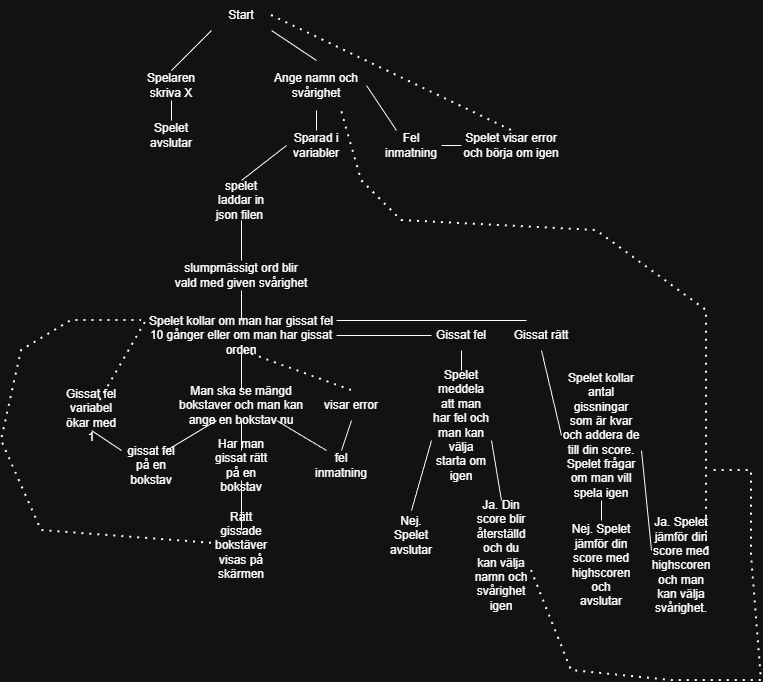

The diagram above was exported from draw.io. Its source (the exported page's mxGraphModel, read from the mxfile embedded in the PNG):
<mxGraphModel dx="1426" dy="751" grid="1" gridSize="10" guides="1" tooltips="1" connect="1" arrows="1" fold="1" page="1" pageScale="1" pageWidth="850" pageHeight="1100" math="0" shadow="0">
  <root>
    <mxCell id="0" />
    <mxCell id="1" parent="0" />
    <mxCell id="4ls9GAMp61teVUlesWjn-1" parent="1" style="text;html=1;whiteSpace=wrap;strokeColor=none;fillColor=none;align=center;verticalAlign=middle;rounded=0;" value="Start" vertex="1">
      <mxGeometry height="30" width="60" x="270" y="60" as="geometry" />
    </mxCell>
    <mxCell id="4ls9GAMp61teVUlesWjn-2" parent="1" style="text;html=1;whiteSpace=wrap;strokeColor=none;fillColor=none;align=center;verticalAlign=middle;rounded=0;" value="Ange namn och svårighet" vertex="1">
      <mxGeometry height="50" width="100" x="325" y="120" as="geometry" />
    </mxCell>
    <mxCell id="4ls9GAMp61teVUlesWjn-5" edge="1" parent="1" source="4ls9GAMp61teVUlesWjn-2" style="endArrow=none;html=1;rounded=0;entryX=1;entryY=1;entryDx=0;entryDy=0;exitX=0.5;exitY=0;exitDx=0;exitDy=0;" target="4ls9GAMp61teVUlesWjn-1" value="">
      <mxGeometry height="50" relative="1" width="50" as="geometry">
        <mxPoint x="400" y="410" as="sourcePoint" />
        <mxPoint x="450" y="360" as="targetPoint" />
      </mxGeometry>
    </mxCell>
    <mxCell id="4ls9GAMp61teVUlesWjn-6" parent="1" style="text;html=1;whiteSpace=wrap;strokeColor=none;fillColor=none;align=center;verticalAlign=middle;rounded=0;" value="Spelaren skriva X" vertex="1">
      <mxGeometry height="30" width="60" x="200" y="130" as="geometry" />
    </mxCell>
    <mxCell id="4ls9GAMp61teVUlesWjn-7" edge="1" parent="1" source="4ls9GAMp61teVUlesWjn-6" style="endArrow=none;html=1;rounded=0;entryX=0;entryY=1;entryDx=0;entryDy=0;exitX=0.5;exitY=0;exitDx=0;exitDy=0;" target="4ls9GAMp61teVUlesWjn-1" value="">
      <mxGeometry height="50" relative="1" width="50" as="geometry">
        <mxPoint x="400" y="410" as="sourcePoint" />
        <mxPoint x="450" y="360" as="targetPoint" />
      </mxGeometry>
    </mxCell>
    <mxCell id="4ls9GAMp61teVUlesWjn-8" parent="1" style="text;html=1;whiteSpace=wrap;strokeColor=none;fillColor=none;align=center;verticalAlign=middle;rounded=0;" value="Spelet avslutar" vertex="1">
      <mxGeometry height="30" width="60" x="200" y="180" as="geometry" />
    </mxCell>
    <mxCell id="4ls9GAMp61teVUlesWjn-9" edge="1" parent="1" source="4ls9GAMp61teVUlesWjn-8" style="endArrow=none;html=1;rounded=0;entryX=0.5;entryY=1;entryDx=0;entryDy=0;exitX=0.5;exitY=0;exitDx=0;exitDy=0;" target="4ls9GAMp61teVUlesWjn-6" value="">
      <mxGeometry height="50" relative="1" width="50" as="geometry">
        <mxPoint x="400" y="410" as="sourcePoint" />
        <mxPoint x="450" y="360" as="targetPoint" />
      </mxGeometry>
    </mxCell>
    <mxCell id="4ls9GAMp61teVUlesWjn-10" parent="1" style="text;html=1;whiteSpace=wrap;strokeColor=none;fillColor=none;align=center;verticalAlign=middle;rounded=0;" value="Sparad i variabler" vertex="1">
      <mxGeometry height="30" width="60" x="345" y="190" as="geometry" />
    </mxCell>
    <mxCell id="4ls9GAMp61teVUlesWjn-11" edge="1" parent="1" source="4ls9GAMp61teVUlesWjn-10" style="endArrow=none;html=1;rounded=0;entryX=0.5;entryY=1;entryDx=0;entryDy=0;exitX=0.5;exitY=0;exitDx=0;exitDy=0;" target="4ls9GAMp61teVUlesWjn-2" value="">
      <mxGeometry height="50" relative="1" width="50" as="geometry">
        <mxPoint x="380" y="190" as="sourcePoint" />
        <mxPoint x="450" y="260" as="targetPoint" />
      </mxGeometry>
    </mxCell>
    <mxCell id="4ls9GAMp61teVUlesWjn-12" edge="1" parent="1" source="4ls9GAMp61teVUlesWjn-2" style="edgeStyle=orthogonalEdgeStyle;rounded=0;orthogonalLoop=1;jettySize=auto;html=1;exitX=0.5;exitY=1;exitDx=0;exitDy=0;" target="4ls9GAMp61teVUlesWjn-2">
      <mxGeometry relative="1" as="geometry" />
    </mxCell>
    <mxCell id="4ls9GAMp61teVUlesWjn-13" parent="1" style="text;html=1;whiteSpace=wrap;strokeColor=none;fillColor=none;align=center;verticalAlign=middle;rounded=0;" value="Fel inmatning" vertex="1">
      <mxGeometry height="30" width="60" x="440" y="190" as="geometry" />
    </mxCell>
    <mxCell id="4ls9GAMp61teVUlesWjn-14" edge="1" parent="1" source="4ls9GAMp61teVUlesWjn-13" style="endArrow=none;html=1;rounded=0;entryX=1;entryY=0.5;entryDx=0;entryDy=0;exitX=0.25;exitY=0;exitDx=0;exitDy=0;" target="4ls9GAMp61teVUlesWjn-2" value="">
      <mxGeometry height="50" relative="1" width="50" as="geometry">
        <mxPoint x="400" y="310" as="sourcePoint" />
        <mxPoint x="450" y="260" as="targetPoint" />
      </mxGeometry>
    </mxCell>
    <mxCell id="4ls9GAMp61teVUlesWjn-15" parent="1" style="text;html=1;whiteSpace=wrap;strokeColor=none;fillColor=none;align=center;verticalAlign=middle;rounded=0;" value="Spelet visar error och börja om igen" vertex="1">
      <mxGeometry height="30" width="100" x="520" y="190" as="geometry" />
    </mxCell>
    <mxCell id="4ls9GAMp61teVUlesWjn-16" edge="1" parent="1" source="4ls9GAMp61teVUlesWjn-15" style="endArrow=none;html=1;rounded=0;entryX=1;entryY=0.5;entryDx=0;entryDy=0;exitX=0;exitY=0.5;exitDx=0;exitDy=0;" target="4ls9GAMp61teVUlesWjn-13" value="">
      <mxGeometry height="50" relative="1" width="50" as="geometry">
        <mxPoint x="400" y="310" as="sourcePoint" />
        <mxPoint x="450" y="260" as="targetPoint" />
      </mxGeometry>
    </mxCell>
    <mxCell id="vAYBdn7Banlmmdjynt2d-1" edge="1" parent="1" source="4ls9GAMp61teVUlesWjn-1" style="endArrow=none;dashed=1;html=1;dashPattern=1 3;strokeWidth=2;rounded=0;entryX=0.5;entryY=0;entryDx=0;entryDy=0;exitX=1;exitY=0.5;exitDx=0;exitDy=0;" target="4ls9GAMp61teVUlesWjn-15" value="">
      <mxGeometry height="50" relative="1" width="50" as="geometry">
        <mxPoint x="400" y="310" as="sourcePoint" />
        <mxPoint x="450" y="260" as="targetPoint" />
      </mxGeometry>
    </mxCell>
    <mxCell id="vAYBdn7Banlmmdjynt2d-2" parent="1" style="text;html=1;whiteSpace=wrap;strokeColor=none;fillColor=none;align=center;verticalAlign=middle;rounded=0;" value="spelet laddar in json filen&amp;nbsp;" vertex="1">
      <mxGeometry height="40" width="60" x="270" y="240" as="geometry" />
    </mxCell>
    <mxCell id="vAYBdn7Banlmmdjynt2d-5" edge="1" parent="1" source="vAYBdn7Banlmmdjynt2d-2" style="endArrow=none;html=1;rounded=0;exitX=0.5;exitY=0;exitDx=0;exitDy=0;entryX=0;entryY=0.5;entryDx=0;entryDy=0;" target="4ls9GAMp61teVUlesWjn-10" value="">
      <mxGeometry height="50" relative="1" width="50" as="geometry">
        <mxPoint x="400" y="310" as="sourcePoint" />
        <mxPoint x="450" y="260" as="targetPoint" />
      </mxGeometry>
    </mxCell>
    <mxCell id="vAYBdn7Banlmmdjynt2d-6" parent="1" style="text;html=1;whiteSpace=wrap;strokeColor=none;fillColor=none;align=center;verticalAlign=middle;rounded=0;" value="slumpmässigt ord blir vald med given svårighet" vertex="1">
      <mxGeometry height="30" width="140" x="230" y="320" as="geometry" />
    </mxCell>
    <mxCell id="vAYBdn7Banlmmdjynt2d-7" edge="1" parent="1" source="vAYBdn7Banlmmdjynt2d-6" style="endArrow=none;html=1;rounded=0;exitX=0.5;exitY=0;exitDx=0;exitDy=0;entryX=0.5;entryY=1;entryDx=0;entryDy=0;" target="vAYBdn7Banlmmdjynt2d-2" value="">
      <mxGeometry height="50" relative="1" width="50" as="geometry">
        <mxPoint x="400" y="310" as="sourcePoint" />
        <mxPoint x="450" y="260" as="targetPoint" />
      </mxGeometry>
    </mxCell>
    <mxCell id="vAYBdn7Banlmmdjynt2d-8" parent="1" style="text;html=1;whiteSpace=wrap;strokeColor=none;fillColor=none;align=center;verticalAlign=middle;rounded=0;" value="Man ska se mängd bokstaver och man kan ange en bokstav nu" vertex="1">
      <mxGeometry height="30" width="140" x="230" y="450" as="geometry" />
    </mxCell>
    <mxCell id="vAYBdn7Banlmmdjynt2d-10" parent="1" style="text;html=1;whiteSpace=wrap;strokeColor=none;fillColor=none;align=center;verticalAlign=middle;rounded=0;" value="Spelet kollar om man har gissat fel 10 gånger eller om man har gissat orden" vertex="1">
      <mxGeometry height="30" width="190" x="205" y="380" as="geometry" />
    </mxCell>
    <mxCell id="vAYBdn7Banlmmdjynt2d-12" edge="1" parent="1" source="vAYBdn7Banlmmdjynt2d-10" style="endArrow=none;html=1;rounded=0;exitX=0.5;exitY=0;exitDx=0;exitDy=0;entryX=0.5;entryY=1;entryDx=0;entryDy=0;" target="vAYBdn7Banlmmdjynt2d-6" value="">
      <mxGeometry height="50" relative="1" width="50" as="geometry">
        <mxPoint x="440" y="310" as="sourcePoint" />
        <mxPoint x="490" y="260" as="targetPoint" />
      </mxGeometry>
    </mxCell>
    <mxCell id="vAYBdn7Banlmmdjynt2d-13" edge="1" parent="1" source="vAYBdn7Banlmmdjynt2d-10" style="endArrow=none;html=1;rounded=0;exitX=0.5;exitY=1;exitDx=0;exitDy=0;entryX=0.5;entryY=0;entryDx=0;entryDy=0;" target="vAYBdn7Banlmmdjynt2d-8" value="">
      <mxGeometry height="50" relative="1" width="50" as="geometry">
        <mxPoint x="440" y="310" as="sourcePoint" />
        <mxPoint x="490" y="260" as="targetPoint" />
      </mxGeometry>
    </mxCell>
    <mxCell id="vAYBdn7Banlmmdjynt2d-14" parent="1" style="text;html=1;whiteSpace=wrap;strokeColor=none;fillColor=none;align=center;verticalAlign=middle;rounded=0;" value="Har man gissat rätt på en bokstav" vertex="1">
      <mxGeometry height="30" width="60" x="270" y="510" as="geometry" />
    </mxCell>
    <mxCell id="vAYBdn7Banlmmdjynt2d-15" edge="1" parent="1" source="vAYBdn7Banlmmdjynt2d-14" style="endArrow=none;html=1;rounded=0;entryX=0.5;entryY=1;entryDx=0;entryDy=0;" target="vAYBdn7Banlmmdjynt2d-8" value="">
      <mxGeometry height="50" relative="1" width="50" as="geometry">
        <mxPoint x="440" y="310" as="sourcePoint" />
        <mxPoint x="490" y="260" as="targetPoint" />
      </mxGeometry>
    </mxCell>
    <mxCell id="vAYBdn7Banlmmdjynt2d-16" parent="1" style="text;html=1;whiteSpace=wrap;strokeColor=none;fillColor=none;align=center;verticalAlign=middle;rounded=0;" value="gissat fel på en bokstav" vertex="1">
      <mxGeometry height="30" width="60" x="180" y="510" as="geometry" />
    </mxCell>
    <mxCell id="vAYBdn7Banlmmdjynt2d-17" edge="1" parent="1" source="vAYBdn7Banlmmdjynt2d-16" style="endArrow=none;html=1;rounded=0;exitX=0.75;exitY=0;exitDx=0;exitDy=0;" target="vAYBdn7Banlmmdjynt2d-8" value="">
      <mxGeometry height="50" relative="1" width="50" as="geometry">
        <mxPoint x="440" y="310" as="sourcePoint" />
        <mxPoint x="490" y="260" as="targetPoint" />
      </mxGeometry>
    </mxCell>
    <mxCell id="vAYBdn7Banlmmdjynt2d-18" parent="1" style="text;html=1;whiteSpace=wrap;strokeColor=none;fillColor=none;align=center;verticalAlign=middle;rounded=0;" value="fel inmatning" vertex="1">
      <mxGeometry height="30" width="60" x="370" y="510" as="geometry" />
    </mxCell>
    <mxCell id="vAYBdn7Banlmmdjynt2d-19" edge="1" parent="1" source="vAYBdn7Banlmmdjynt2d-8" style="endArrow=none;html=1;rounded=0;exitX=0.75;exitY=1;exitDx=0;exitDy=0;entryX=0.25;entryY=0;entryDx=0;entryDy=0;" target="vAYBdn7Banlmmdjynt2d-18" value="">
      <mxGeometry height="50" relative="1" width="50" as="geometry">
        <mxPoint x="440" y="310" as="sourcePoint" />
        <mxPoint x="490" y="260" as="targetPoint" />
      </mxGeometry>
    </mxCell>
    <mxCell id="vAYBdn7Banlmmdjynt2d-20" parent="1" style="text;html=1;whiteSpace=wrap;strokeColor=none;fillColor=none;align=center;verticalAlign=middle;rounded=0;" value="visar error" vertex="1">
      <mxGeometry height="30" width="60" x="380" y="450" as="geometry" />
    </mxCell>
    <mxCell id="vAYBdn7Banlmmdjynt2d-21" edge="1" parent="1" source="vAYBdn7Banlmmdjynt2d-18" style="endArrow=none;html=1;rounded=0;exitX=0.5;exitY=0;exitDx=0;exitDy=0;entryX=0.5;entryY=1;entryDx=0;entryDy=0;" target="vAYBdn7Banlmmdjynt2d-20" value="">
      <mxGeometry height="50" relative="1" width="50" as="geometry">
        <mxPoint x="440" y="310" as="sourcePoint" />
        <mxPoint x="490" y="260" as="targetPoint" />
      </mxGeometry>
    </mxCell>
    <mxCell id="vAYBdn7Banlmmdjynt2d-22" edge="1" parent="1" source="vAYBdn7Banlmmdjynt2d-20" style="endArrow=none;dashed=1;html=1;dashPattern=1 3;strokeWidth=2;rounded=0;exitX=0.5;exitY=0;exitDx=0;exitDy=0;" value="">
      <mxGeometry height="50" relative="1" width="50" as="geometry">
        <mxPoint x="440" y="310" as="sourcePoint" />
        <mxPoint x="300" y="410" as="targetPoint" />
      </mxGeometry>
    </mxCell>
    <mxCell id="vAYBdn7Banlmmdjynt2d-23" parent="1" style="text;html=1;whiteSpace=wrap;strokeColor=none;fillColor=none;align=center;verticalAlign=middle;rounded=0;" value="Gissat fel variabel ökar med 1" vertex="1">
      <mxGeometry height="30" width="60" x="120" y="460" as="geometry" />
    </mxCell>
    <mxCell id="vAYBdn7Banlmmdjynt2d-24" edge="1" parent="1" source="vAYBdn7Banlmmdjynt2d-16" style="endArrow=none;html=1;rounded=0;exitX=0;exitY=0;exitDx=0;exitDy=0;entryX=0.5;entryY=1;entryDx=0;entryDy=0;" target="vAYBdn7Banlmmdjynt2d-23" value="">
      <mxGeometry height="50" relative="1" width="50" as="geometry">
        <mxPoint x="440" y="310" as="sourcePoint" />
        <mxPoint x="490" y="260" as="targetPoint" />
      </mxGeometry>
    </mxCell>
    <mxCell id="vAYBdn7Banlmmdjynt2d-25" edge="1" parent="1" source="vAYBdn7Banlmmdjynt2d-23" style="endArrow=none;dashed=1;html=1;dashPattern=1 3;strokeWidth=2;rounded=0;entryX=0;entryY=0;entryDx=0;entryDy=0;" target="vAYBdn7Banlmmdjynt2d-10" value="">
      <mxGeometry height="50" relative="1" width="50" as="geometry">
        <mxPoint x="440" y="310" as="sourcePoint" />
        <mxPoint x="490" y="260" as="targetPoint" />
      </mxGeometry>
    </mxCell>
    <mxCell id="vAYBdn7Banlmmdjynt2d-26" parent="1" style="text;html=1;whiteSpace=wrap;strokeColor=none;fillColor=none;align=center;verticalAlign=middle;rounded=0;" value="Rätt gissade bokstäver visas på skärmen" vertex="1">
      <mxGeometry height="30" width="60" x="270" y="590" as="geometry" />
    </mxCell>
    <mxCell id="vAYBdn7Banlmmdjynt2d-27" edge="1" parent="1" source="vAYBdn7Banlmmdjynt2d-26" style="endArrow=none;dashed=1;html=1;dashPattern=1 3;strokeWidth=2;rounded=0;" value="">
      <mxGeometry height="50" relative="1" width="50" as="geometry">
        <Array as="points">
          <mxPoint x="100" y="590" />
          <mxPoint x="60" y="500" />
          <mxPoint x="80" y="410" />
          <mxPoint x="130" y="380" />
        </Array>
        <mxPoint x="310" y="540" as="sourcePoint" />
        <mxPoint x="200" y="380" as="targetPoint" />
      </mxGeometry>
    </mxCell>
    <mxCell id="vAYBdn7Banlmmdjynt2d-28" edge="1" parent="1" source="vAYBdn7Banlmmdjynt2d-26" style="endArrow=none;html=1;rounded=0;" target="vAYBdn7Banlmmdjynt2d-14" value="">
      <mxGeometry height="50" relative="1" width="50" as="geometry">
        <mxPoint x="310" y="540" as="sourcePoint" />
        <mxPoint x="360" y="490" as="targetPoint" />
      </mxGeometry>
    </mxCell>
    <mxCell id="vAYBdn7Banlmmdjynt2d-29" parent="1" style="text;html=1;whiteSpace=wrap;strokeColor=none;fillColor=none;align=center;verticalAlign=middle;rounded=0;" value="Gissat fel" vertex="1">
      <mxGeometry height="30" width="60" x="490" y="380" as="geometry" />
    </mxCell>
    <mxCell id="vAYBdn7Banlmmdjynt2d-31" parent="1" style="text;html=1;whiteSpace=wrap;strokeColor=none;fillColor=none;align=center;verticalAlign=middle;rounded=0;" value="Gissat rätt" vertex="1">
      <mxGeometry height="30" width="60" x="570" y="380" as="geometry" />
    </mxCell>
    <mxCell id="vAYBdn7Banlmmdjynt2d-32" edge="1" parent="1" source="vAYBdn7Banlmmdjynt2d-10" style="endArrow=none;html=1;rounded=0;exitX=1;exitY=0.5;exitDx=0;exitDy=0;entryX=0;entryY=0.5;entryDx=0;entryDy=0;" target="vAYBdn7Banlmmdjynt2d-29" value="">
      <mxGeometry height="50" relative="1" width="50" as="geometry">
        <mxPoint x="450" y="490" as="sourcePoint" />
        <mxPoint x="500" y="440" as="targetPoint" />
      </mxGeometry>
    </mxCell>
    <mxCell id="vAYBdn7Banlmmdjynt2d-33" edge="1" parent="1" source="vAYBdn7Banlmmdjynt2d-10" style="endArrow=none;html=1;rounded=0;exitX=1;exitY=0;exitDx=0;exitDy=0;entryX=0.25;entryY=0;entryDx=0;entryDy=0;" target="vAYBdn7Banlmmdjynt2d-31" value="">
      <mxGeometry height="50" relative="1" width="50" as="geometry">
        <mxPoint x="450" y="490" as="sourcePoint" />
        <mxPoint x="500" y="440" as="targetPoint" />
      </mxGeometry>
    </mxCell>
    <mxCell id="vAYBdn7Banlmmdjynt2d-34" parent="1" style="text;html=1;whiteSpace=wrap;strokeColor=none;fillColor=none;align=center;verticalAlign=middle;rounded=0;" value="Spelet meddela att man har fel och man kan välja starta om igen" vertex="1">
      <mxGeometry height="30" width="60" x="490" y="470" as="geometry" />
    </mxCell>
    <mxCell id="vAYBdn7Banlmmdjynt2d-35" edge="1" parent="1" style="endArrow=none;html=1;rounded=0;entryX=0.5;entryY=1;entryDx=0;entryDy=0;" target="vAYBdn7Banlmmdjynt2d-29" value="">
      <mxGeometry height="50" relative="1" width="50" as="geometry">
        <mxPoint x="520" y="430" as="sourcePoint" />
        <mxPoint x="500" y="440" as="targetPoint" />
      </mxGeometry>
    </mxCell>
    <mxCell id="vAYBdn7Banlmmdjynt2d-36" parent="1" style="text;html=1;whiteSpace=wrap;strokeColor=none;fillColor=none;align=center;verticalAlign=middle;rounded=0;" value="Spelet kollar antal gissningar som är kvar och addera de till din score. Spelet frågar om man vill spela igen" vertex="1">
      <mxGeometry height="30" width="80" x="620" y="480" as="geometry" />
    </mxCell>
    <mxCell id="vAYBdn7Banlmmdjynt2d-37" edge="1" parent="1" source="vAYBdn7Banlmmdjynt2d-36" style="endArrow=none;html=1;rounded=0;entryX=0.5;entryY=1;entryDx=0;entryDy=0;exitX=0;exitY=0.5;exitDx=0;exitDy=0;" target="vAYBdn7Banlmmdjynt2d-31" value="">
      <mxGeometry height="50" relative="1" width="50" as="geometry">
        <mxPoint x="640" y="490" as="sourcePoint" />
        <mxPoint x="690" y="440" as="targetPoint" />
      </mxGeometry>
    </mxCell>
    <mxCell id="vAYBdn7Banlmmdjynt2d-38" parent="1" style="text;html=1;whiteSpace=wrap;strokeColor=none;fillColor=none;align=center;verticalAlign=middle;rounded=0;" value="Nej. Spelet jämför din score med highscoren och avslutar" vertex="1">
      <mxGeometry height="30" width="60" x="630" y="610" as="geometry" />
    </mxCell>
    <mxCell id="vAYBdn7Banlmmdjynt2d-39" edge="1" parent="1" style="endArrow=none;html=1;rounded=0;" value="">
      <mxGeometry height="50" relative="1" width="50" as="geometry">
        <mxPoint x="660" y="580" as="sourcePoint" />
        <mxPoint x="660" y="560" as="targetPoint" />
      </mxGeometry>
    </mxCell>
    <mxCell id="vAYBdn7Banlmmdjynt2d-40" parent="1" style="text;html=1;whiteSpace=wrap;strokeColor=none;fillColor=none;align=center;verticalAlign=middle;rounded=0;" value="Ja. Spelet jämför din score med highscoren och man kan välja svårighet." vertex="1">
      <mxGeometry height="30" width="60" x="710" y="610" as="geometry" />
    </mxCell>
    <mxCell id="vAYBdn7Banlmmdjynt2d-42" edge="1" parent="1" source="vAYBdn7Banlmmdjynt2d-40" style="endArrow=none;html=1;rounded=0;entryX=1;entryY=1;entryDx=0;entryDy=0;exitX=0;exitY=0;exitDx=0;exitDy=0;" target="vAYBdn7Banlmmdjynt2d-36" value="">
      <mxGeometry height="50" relative="1" width="50" as="geometry">
        <mxPoint x="640" y="600" as="sourcePoint" />
        <mxPoint x="690" y="550" as="targetPoint" />
      </mxGeometry>
    </mxCell>
    <mxCell id="vAYBdn7Banlmmdjynt2d-43" edge="1" parent="1" source="vAYBdn7Banlmmdjynt2d-40" style="endArrow=none;dashed=1;html=1;dashPattern=1 3;strokeWidth=2;rounded=0;exitX=0.917;exitY=-0.043;exitDx=0;exitDy=0;exitPerimeter=0;entryX=0.75;entryY=1;entryDx=0;entryDy=0;" target="4ls9GAMp61teVUlesWjn-2" value="">
      <mxGeometry height="50" relative="1" width="50" as="geometry">
        <Array as="points">
          <mxPoint x="765" y="370" />
          <mxPoint x="655" y="290" />
          <mxPoint x="460" y="280" />
          <mxPoint x="420" y="240" />
        </Array>
        <mxPoint x="775" y="610" as="sourcePoint" />
        <mxPoint x="420" y="190" as="targetPoint" />
      </mxGeometry>
    </mxCell>
    <mxCell id="vAYBdn7Banlmmdjynt2d-45" parent="1" style="text;html=1;whiteSpace=wrap;strokeColor=none;fillColor=none;align=center;verticalAlign=middle;rounded=0;" value="Ja. Din score blir återställd och du kan välja namn och svårighet igen" vertex="1">
      <mxGeometry height="30" width="60" x="530" y="600" as="geometry" />
    </mxCell>
    <mxCell id="vAYBdn7Banlmmdjynt2d-46" parent="1" style="text;html=1;whiteSpace=wrap;strokeColor=none;fillColor=none;align=center;verticalAlign=middle;rounded=0;" value="Nej. Spelet avslutar" vertex="1">
      <mxGeometry height="30" width="60" x="440" y="580" as="geometry" />
    </mxCell>
    <mxCell id="vAYBdn7Banlmmdjynt2d-47" edge="1" parent="1" style="endArrow=none;html=1;rounded=0;entryX=0;entryY=1;entryDx=0;entryDy=0;" target="vAYBdn7Banlmmdjynt2d-34" value="">
      <mxGeometry height="50" relative="1" width="50" as="geometry">
        <mxPoint x="470" y="570" as="sourcePoint" />
        <mxPoint x="690" y="550" as="targetPoint" />
      </mxGeometry>
    </mxCell>
    <mxCell id="vAYBdn7Banlmmdjynt2d-48" edge="1" parent="1" style="endArrow=none;html=1;rounded=0;entryX=1;entryY=1;entryDx=0;entryDy=0;" target="vAYBdn7Banlmmdjynt2d-34" value="">
      <mxGeometry height="50" relative="1" width="50" as="geometry">
        <mxPoint x="560" y="560" as="sourcePoint" />
        <mxPoint x="690" y="550" as="targetPoint" />
      </mxGeometry>
    </mxCell>
    <mxCell id="vAYBdn7Banlmmdjynt2d-49" edge="1" parent="1" source="vAYBdn7Banlmmdjynt2d-45" style="endArrow=none;dashed=1;html=1;dashPattern=1 3;strokeWidth=2;rounded=0;exitX=1;exitY=1;exitDx=0;exitDy=0;" value="">
      <mxGeometry height="50" relative="1" width="50" as="geometry">
        <Array as="points">
          <mxPoint x="630" y="730" />
          <mxPoint x="730" y="740" />
          <mxPoint x="820" y="740" />
          <mxPoint x="810" y="615" />
          <mxPoint x="810" y="530" />
        </Array>
        <mxPoint x="640" y="540" as="sourcePoint" />
        <mxPoint x="770" y="530" as="targetPoint" />
      </mxGeometry>
    </mxCell>
  </root>
</mxGraphModel>